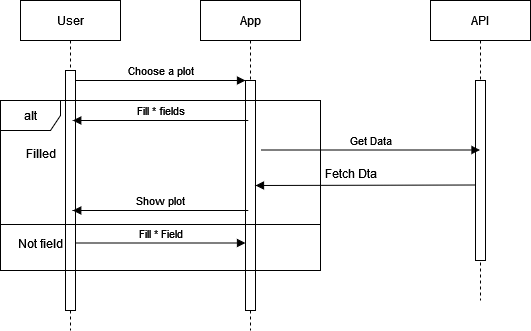

The diagram above was exported from draw.io. Its source (the exported page's mxGraphModel, read from the mxfile embedded in the PNG):
<mxGraphModel dx="794" dy="414" grid="1" gridSize="10" guides="1" tooltips="1" connect="1" arrows="1" fold="1" page="1" pageScale="1" pageWidth="850" pageHeight="1100" math="0" shadow="0">
  <root>
    <mxCell id="0" />
    <mxCell id="1" parent="0" />
    <mxCell id="aM9ryv3xv72pqoxQDRHE-1" value="User" style="shape=umlLifeline;perimeter=lifelinePerimeter;whiteSpace=wrap;html=1;container=0;dropTarget=0;collapsible=0;recursiveResize=0;outlineConnect=0;portConstraint=eastwest;newEdgeStyle={&quot;edgeStyle&quot;:&quot;elbowEdgeStyle&quot;,&quot;elbow&quot;:&quot;vertical&quot;,&quot;curved&quot;:0,&quot;rounded&quot;:0};" parent="1" vertex="1">
      <mxGeometry x="40" y="40" width="100" height="330" as="geometry" />
    </mxCell>
    <mxCell id="aM9ryv3xv72pqoxQDRHE-2" value="" style="html=1;points=[];perimeter=orthogonalPerimeter;outlineConnect=0;targetShapes=umlLifeline;portConstraint=eastwest;newEdgeStyle={&quot;edgeStyle&quot;:&quot;elbowEdgeStyle&quot;,&quot;elbow&quot;:&quot;vertical&quot;,&quot;curved&quot;:0,&quot;rounded&quot;:0};" parent="aM9ryv3xv72pqoxQDRHE-1" vertex="1">
      <mxGeometry x="45" y="70" width="10" height="240" as="geometry" />
    </mxCell>
    <mxCell id="aM9ryv3xv72pqoxQDRHE-5" value="App" style="shape=umlLifeline;perimeter=lifelinePerimeter;whiteSpace=wrap;html=1;container=0;dropTarget=0;collapsible=0;recursiveResize=0;outlineConnect=0;portConstraint=eastwest;newEdgeStyle={&quot;edgeStyle&quot;:&quot;elbowEdgeStyle&quot;,&quot;elbow&quot;:&quot;vertical&quot;,&quot;curved&quot;:0,&quot;rounded&quot;:0};" parent="1" vertex="1">
      <mxGeometry x="220" y="40" width="100" height="330" as="geometry" />
    </mxCell>
    <mxCell id="aM9ryv3xv72pqoxQDRHE-6" value="" style="html=1;points=[];perimeter=orthogonalPerimeter;outlineConnect=0;targetShapes=umlLifeline;portConstraint=eastwest;newEdgeStyle={&quot;edgeStyle&quot;:&quot;elbowEdgeStyle&quot;,&quot;elbow&quot;:&quot;vertical&quot;,&quot;curved&quot;:0,&quot;rounded&quot;:0};" parent="aM9ryv3xv72pqoxQDRHE-5" vertex="1">
      <mxGeometry x="45" y="80" width="10" height="230" as="geometry" />
    </mxCell>
    <mxCell id="aM9ryv3xv72pqoxQDRHE-7" value="Choose a plot" style="html=1;verticalAlign=bottom;endArrow=block;edgeStyle=elbowEdgeStyle;elbow=vertical;curved=0;rounded=0;" parent="1" source="aM9ryv3xv72pqoxQDRHE-2" target="aM9ryv3xv72pqoxQDRHE-6" edge="1">
      <mxGeometry relative="1" as="geometry">
        <mxPoint x="195" y="130" as="sourcePoint" />
        <Array as="points">
          <mxPoint x="180" y="120" />
        </Array>
        <mxPoint as="offset" />
      </mxGeometry>
    </mxCell>
    <mxCell id="1GnIc45J2OkJrLWIcO6W-4" value="API" style="shape=umlLifeline;perimeter=lifelinePerimeter;whiteSpace=wrap;html=1;container=0;dropTarget=0;collapsible=0;recursiveResize=0;outlineConnect=0;portConstraint=eastwest;newEdgeStyle={&quot;edgeStyle&quot;:&quot;elbowEdgeStyle&quot;,&quot;elbow&quot;:&quot;vertical&quot;,&quot;curved&quot;:0,&quot;rounded&quot;:0};" parent="1" vertex="1">
      <mxGeometry x="450" y="40" width="100" height="300" as="geometry" />
    </mxCell>
    <mxCell id="1GnIc45J2OkJrLWIcO6W-5" value="" style="html=1;points=[];perimeter=orthogonalPerimeter;outlineConnect=0;targetShapes=umlLifeline;portConstraint=eastwest;newEdgeStyle={&quot;edgeStyle&quot;:&quot;elbowEdgeStyle&quot;,&quot;elbow&quot;:&quot;vertical&quot;,&quot;curved&quot;:0,&quot;rounded&quot;:0};" parent="1GnIc45J2OkJrLWIcO6W-4" vertex="1">
      <mxGeometry x="45" y="80" width="10" height="180" as="geometry" />
    </mxCell>
    <mxCell id="1GnIc45J2OkJrLWIcO6W-6" value="Fill * fields" style="html=1;verticalAlign=bottom;endArrow=block;edgeStyle=elbowEdgeStyle;elbow=vertical;curved=0;rounded=0;" parent="1" edge="1">
      <mxGeometry relative="1" as="geometry">
        <mxPoint x="267.75" y="160" as="sourcePoint" />
        <Array as="points">
          <mxPoint x="192.75" y="160" />
        </Array>
        <mxPoint x="92.25" y="160" as="targetPoint" />
      </mxGeometry>
    </mxCell>
    <mxCell id="1GnIc45J2OkJrLWIcO6W-8" value="alt" style="shape=umlFrame;whiteSpace=wrap;html=1;pointerEvents=0;" parent="1" vertex="1">
      <mxGeometry x="20" y="140" width="320" height="170" as="geometry" />
    </mxCell>
    <mxCell id="1GnIc45J2OkJrLWIcO6W-9" value="" style="line;strokeWidth=1;fillColor=none;align=left;verticalAlign=middle;spacingTop=-1;spacingLeft=3;spacingRight=3;rotatable=0;labelPosition=right;points=[];portConstraint=eastwest;strokeColor=inherit;" parent="1" vertex="1">
      <mxGeometry x="20" y="260" width="320" height="8" as="geometry" />
    </mxCell>
    <mxCell id="1GnIc45J2OkJrLWIcO6W-10" value="Filled" style="text;html=1;align=center;verticalAlign=middle;resizable=0;points=[];autosize=1;strokeColor=none;fillColor=none;" parent="1" vertex="1">
      <mxGeometry x="35" y="178" width="50" height="30" as="geometry" />
    </mxCell>
    <mxCell id="1GnIc45J2OkJrLWIcO6W-11" value="Get Data" style="html=1;verticalAlign=bottom;endArrow=block;edgeStyle=elbowEdgeStyle;elbow=vertical;curved=0;rounded=0;" parent="1" target="1GnIc45J2OkJrLWIcO6W-4" edge="1">
      <mxGeometry relative="1" as="geometry">
        <mxPoint x="280" y="189.5" as="sourcePoint" />
        <Array as="points">
          <mxPoint x="365" y="189.5" />
        </Array>
        <mxPoint x="450" y="189.5" as="targetPoint" />
        <mxPoint as="offset" />
      </mxGeometry>
    </mxCell>
    <mxCell id="1GnIc45J2OkJrLWIcO6W-12" value="" style="html=1;verticalAlign=bottom;endArrow=block;edgeStyle=elbowEdgeStyle;elbow=vertical;curved=0;rounded=0;" parent="1" target="aM9ryv3xv72pqoxQDRHE-6" edge="1">
      <mxGeometry x="1" y="-90" relative="1" as="geometry">
        <mxPoint x="495" y="224.5" as="sourcePoint" />
        <Array as="points" />
        <mxPoint x="330" y="224.5" as="targetPoint" />
        <mxPoint as="offset" />
      </mxGeometry>
    </mxCell>
    <mxCell id="1GnIc45J2OkJrLWIcO6W-13" value="Fetch Dta" style="text;html=1;align=center;verticalAlign=middle;resizable=0;points=[];autosize=1;strokeColor=none;fillColor=none;" parent="1" vertex="1">
      <mxGeometry x="330" y="198" width="80" height="30" as="geometry" />
    </mxCell>
    <mxCell id="1GnIc45J2OkJrLWIcO6W-14" value="Show plot" style="html=1;verticalAlign=bottom;endArrow=block;edgeStyle=elbowEdgeStyle;elbow=vertical;curved=0;rounded=0;" parent="1" edge="1">
      <mxGeometry relative="1" as="geometry">
        <mxPoint x="267.75" y="250" as="sourcePoint" />
        <Array as="points">
          <mxPoint x="192.75" y="250" />
        </Array>
        <mxPoint x="92.25" y="250" as="targetPoint" />
      </mxGeometry>
    </mxCell>
    <mxCell id="1GnIc45J2OkJrLWIcO6W-15" value="Not field" style="text;html=1;align=center;verticalAlign=middle;resizable=0;points=[];autosize=1;strokeColor=none;fillColor=none;" parent="1" vertex="1">
      <mxGeometry x="25" y="268" width="70" height="30" as="geometry" />
    </mxCell>
    <mxCell id="1GnIc45J2OkJrLWIcO6W-16" value="Fill * Field" style="html=1;verticalAlign=bottom;endArrow=block;edgeStyle=elbowEdgeStyle;elbow=vertical;curved=0;rounded=0;" parent="1" edge="1">
      <mxGeometry relative="1" as="geometry">
        <mxPoint x="95" y="282.5" as="sourcePoint" />
        <Array as="points">
          <mxPoint x="180" y="282.5" />
        </Array>
        <mxPoint x="265" y="282.5" as="targetPoint" />
        <mxPoint as="offset" />
      </mxGeometry>
    </mxCell>
  </root>
</mxGraphModel>